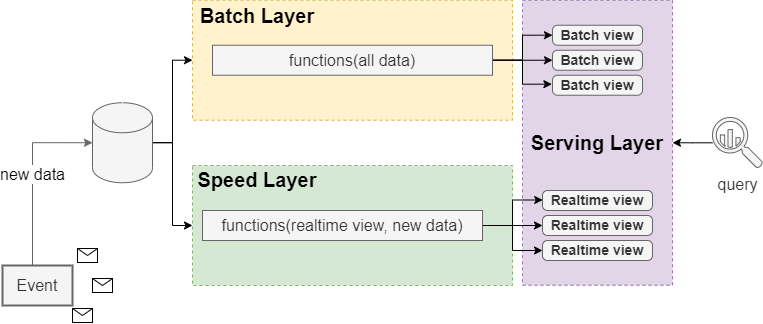

The diagram above was exported from draw.io. Its source (the exported page's mxGraphModel, read from the mxfile embedded in the PNG):
<mxGraphModel dx="1634" dy="955" grid="1" gridSize="10" guides="1" tooltips="1" connect="1" arrows="1" fold="1" page="1" pageScale="1" pageWidth="827" pageHeight="1169" math="0" shadow="0">
  <root>
    <mxCell id="0" />
    <mxCell id="1" parent="0" />
    <mxCell id="nLQ7VHGvLJqwe3LOVIPI-51" value="" style="rounded=0;whiteSpace=wrap;html=1;fillColor=#e1d5e7;dashed=1;strokeColor=#9673a6;" parent="1" vertex="1">
      <mxGeometry x="540" y="144.74" width="150" height="285" as="geometry" />
    </mxCell>
    <mxCell id="nLQ7VHGvLJqwe3LOVIPI-42" value="" style="rounded=0;whiteSpace=wrap;html=1;fillColor=#fff2cc;dashed=1;strokeColor=#d6b656;" parent="1" vertex="1">
      <mxGeometry x="210" y="144.74" width="320" height="120" as="geometry" />
    </mxCell>
    <mxCell id="nLQ7VHGvLJqwe3LOVIPI-45" value="" style="rounded=0;whiteSpace=wrap;html=1;fillColor=#d5e8d4;dashed=1;strokeColor=#82b366;" parent="1" vertex="1">
      <mxGeometry x="210" y="310" width="320" height="120" as="geometry" />
    </mxCell>
    <mxCell id="nLQ7VHGvLJqwe3LOVIPI-43" value="&lt;font style=&quot;font-size: 16px;&quot;&gt;new data&lt;/font&gt;" style="edgeStyle=orthogonalEdgeStyle;rounded=0;orthogonalLoop=1;jettySize=auto;html=1;entryX=0;entryY=0.5;entryDx=0;entryDy=0;fillColor=#f5f5f5;strokeColor=#666666;entryPerimeter=0;" parent="1" source="nLQ7VHGvLJqwe3LOVIPI-37" target="8IgjSMzF_6gC03VmX9zu-22" edge="1">
      <mxGeometry relative="1" as="geometry">
        <mxPoint x="90" y="295" as="targetPoint" />
        <Array as="points">
          <mxPoint x="50" y="287" />
        </Array>
      </mxGeometry>
    </mxCell>
    <mxCell id="nLQ7VHGvLJqwe3LOVIPI-37" value="&lt;font style=&quot;font-size: 16px;&quot;&gt;Event&lt;/font&gt;" style="rounded=0;whiteSpace=wrap;html=1;strokeWidth=2;fillColor=#f5f5f5;fontColor=#333333;strokeColor=#666666;" parent="1" vertex="1">
      <mxGeometry x="20" y="410" width="70" height="40" as="geometry" />
    </mxCell>
    <mxCell id="nLQ7VHGvLJqwe3LOVIPI-49" value="Batch view" style="html=1;shadow=0;dashed=0;shape=mxgraph.bootstrap.rrect;rSize=5;strokeColor=#666666;strokeWidth=1;fillColor=#f5f5f5;whiteSpace=wrap;align=center;verticalAlign=middle;spacingLeft=0;fontStyle=1;fontSize=14;spacing=5;fontColor=#333333;" parent="1" vertex="1">
      <mxGeometry x="570" y="169.74" width="90" height="20" as="geometry" />
    </mxCell>
    <mxCell id="nLQ7VHGvLJqwe3LOVIPI-53" value="Realtime view" style="html=1;shadow=0;dashed=0;shape=mxgraph.bootstrap.rrect;rSize=5;strokeColor=#666666;strokeWidth=1;fillColor=#f5f5f5;whiteSpace=wrap;align=center;verticalAlign=middle;spacingLeft=0;fontStyle=1;fontSize=14;spacing=5;fontColor=#333333;" parent="1" vertex="1">
      <mxGeometry x="560" y="385" width="110" height="20" as="geometry" />
    </mxCell>
    <mxCell id="8IgjSMzF_6gC03VmX9zu-32" style="edgeStyle=orthogonalEdgeStyle;rounded=0;orthogonalLoop=1;jettySize=auto;html=1;entryX=1;entryY=0.5;entryDx=0;entryDy=0;" parent="1" source="RQwnNZ5VVYTwwBVM6K0q-25" target="nLQ7VHGvLJqwe3LOVIPI-51" edge="1">
      <mxGeometry relative="1" as="geometry" />
    </mxCell>
    <mxCell id="RQwnNZ5VVYTwwBVM6K0q-25" value="&lt;font style=&quot;font-size: 16px;&quot;&gt;query&lt;/font&gt;" style="sketch=0;html=1;aspect=fixed;strokeColor=#666666;shadow=0;fillColor=#f5f5f5;verticalAlign=top;labelPosition=center;verticalLabelPosition=bottom;shape=mxgraph.gcp2.big_query;fontColor=#333333;" parent="1" vertex="1">
      <mxGeometry x="730" y="261.98" width="50" height="50.52" as="geometry" />
    </mxCell>
    <mxCell id="RQwnNZ5VVYTwwBVM6K0q-33" value="" style="group" parent="1" vertex="1" connectable="0">
      <mxGeometry x="90" y="393.01" width="80" height="74" as="geometry" />
    </mxCell>
    <mxCell id="nLQ7VHGvLJqwe3LOVIPI-30" value="" style="shape=message;html=1;outlineConnect=0;strokeWidth=1;" parent="RQwnNZ5VVYTwwBVM6K0q-33" vertex="1">
      <mxGeometry y="60" width="20" height="14" as="geometry" />
    </mxCell>
    <mxCell id="nLQ7VHGvLJqwe3LOVIPI-33" value="" style="shape=message;html=1;outlineConnect=0;strokeWidth=1;" parent="RQwnNZ5VVYTwwBVM6K0q-33" vertex="1">
      <mxGeometry x="5" width="20" height="14" as="geometry" />
    </mxCell>
    <mxCell id="RQwnNZ5VVYTwwBVM6K0q-32" value="" style="shape=message;html=1;outlineConnect=0;strokeWidth=1;" parent="RQwnNZ5VVYTwwBVM6K0q-33" vertex="1">
      <mxGeometry x="20" y="30" width="20" height="14" as="geometry" />
    </mxCell>
    <mxCell id="8IgjSMzF_6gC03VmX9zu-1" value="&lt;font style=&quot;font-size: 20px;&quot;&gt;&lt;b&gt;Batch Layer&lt;/b&gt;&lt;/font&gt;" style="text;html=1;strokeColor=none;fillColor=none;align=center;verticalAlign=middle;whiteSpace=wrap;rounded=0;" parent="1" vertex="1">
      <mxGeometry x="210" y="144.74" width="130" height="30" as="geometry" />
    </mxCell>
    <mxCell id="8IgjSMzF_6gC03VmX9zu-3" value="&lt;font style=&quot;font-size: 20px;&quot;&gt;&lt;b&gt;Speed Layer&lt;/b&gt;&lt;/font&gt;" style="text;html=1;strokeColor=none;fillColor=none;align=center;verticalAlign=middle;whiteSpace=wrap;rounded=0;" parent="1" vertex="1">
      <mxGeometry x="210" y="308.8" width="130" height="30" as="geometry" />
    </mxCell>
    <mxCell id="8IgjSMzF_6gC03VmX9zu-4" value="&lt;font style=&quot;font-size: 20px;&quot;&gt;&lt;b&gt;Serving Layer&lt;/b&gt;&lt;/font&gt;" style="text;html=1;strokeColor=none;fillColor=none;align=center;verticalAlign=middle;whiteSpace=wrap;rounded=0;" parent="1" vertex="1">
      <mxGeometry x="540" y="272.24" width="150" height="30" as="geometry" />
    </mxCell>
    <mxCell id="8IgjSMzF_6gC03VmX9zu-37" style="edgeStyle=orthogonalEdgeStyle;rounded=0;orthogonalLoop=1;jettySize=auto;html=1;entryX=0.002;entryY=0.475;entryDx=0;entryDy=0;entryPerimeter=0;" parent="1" source="8IgjSMzF_6gC03VmX9zu-20" target="8IgjSMzF_6gC03VmX9zu-31" edge="1">
      <mxGeometry relative="1" as="geometry" />
    </mxCell>
    <mxCell id="8IgjSMzF_6gC03VmX9zu-38" style="edgeStyle=orthogonalEdgeStyle;rounded=0;orthogonalLoop=1;jettySize=auto;html=1;" parent="1" source="8IgjSMzF_6gC03VmX9zu-20" target="8IgjSMzF_6gC03VmX9zu-30" edge="1">
      <mxGeometry relative="1" as="geometry" />
    </mxCell>
    <mxCell id="8IgjSMzF_6gC03VmX9zu-39" style="edgeStyle=orthogonalEdgeStyle;rounded=0;orthogonalLoop=1;jettySize=auto;html=1;" parent="1" source="8IgjSMzF_6gC03VmX9zu-20" target="nLQ7VHGvLJqwe3LOVIPI-53" edge="1">
      <mxGeometry relative="1" as="geometry" />
    </mxCell>
    <mxCell id="8IgjSMzF_6gC03VmX9zu-20" value="&lt;font size=&quot;1&quot; style=&quot;&quot;&gt;&lt;span style=&quot;font-size: 16px;&quot;&gt;functions(realtime view, new data)&lt;/span&gt;&lt;/font&gt;" style="text;html=1;strokeColor=#666666;fillColor=#f5f5f5;align=center;verticalAlign=middle;whiteSpace=wrap;rounded=0;fontColor=#333333;" parent="1" vertex="1">
      <mxGeometry x="220" y="355" width="280" height="30" as="geometry" />
    </mxCell>
    <mxCell id="8IgjSMzF_6gC03VmX9zu-27" style="edgeStyle=orthogonalEdgeStyle;rounded=0;orthogonalLoop=1;jettySize=auto;html=1;" parent="1" source="8IgjSMzF_6gC03VmX9zu-21" target="nLQ7VHGvLJqwe3LOVIPI-49" edge="1">
      <mxGeometry relative="1" as="geometry" />
    </mxCell>
    <mxCell id="8IgjSMzF_6gC03VmX9zu-33" style="edgeStyle=orthogonalEdgeStyle;rounded=0;orthogonalLoop=1;jettySize=auto;html=1;" parent="1" source="8IgjSMzF_6gC03VmX9zu-21" target="8IgjSMzF_6gC03VmX9zu-28" edge="1">
      <mxGeometry relative="1" as="geometry" />
    </mxCell>
    <mxCell id="8IgjSMzF_6gC03VmX9zu-34" style="edgeStyle=orthogonalEdgeStyle;rounded=0;orthogonalLoop=1;jettySize=auto;html=1;entryX=-0.007;entryY=0.447;entryDx=0;entryDy=0;entryPerimeter=0;" parent="1" source="8IgjSMzF_6gC03VmX9zu-21" target="8IgjSMzF_6gC03VmX9zu-29" edge="1">
      <mxGeometry relative="1" as="geometry" />
    </mxCell>
    <mxCell id="8IgjSMzF_6gC03VmX9zu-21" value="&lt;font size=&quot;1&quot; style=&quot;&quot;&gt;&lt;span style=&quot;font-size: 16px;&quot;&gt;functions(all data)&lt;/span&gt;&lt;/font&gt;" style="text;html=1;strokeColor=#666666;fillColor=#f5f5f5;align=center;verticalAlign=middle;whiteSpace=wrap;rounded=0;fontColor=#333333;" parent="1" vertex="1">
      <mxGeometry x="230" y="189.74" width="280" height="30" as="geometry" />
    </mxCell>
    <mxCell id="8IgjSMzF_6gC03VmX9zu-24" style="edgeStyle=orthogonalEdgeStyle;rounded=0;orthogonalLoop=1;jettySize=auto;html=1;entryX=0;entryY=0.5;entryDx=0;entryDy=0;" parent="1" source="8IgjSMzF_6gC03VmX9zu-22" target="nLQ7VHGvLJqwe3LOVIPI-42" edge="1">
      <mxGeometry relative="1" as="geometry" />
    </mxCell>
    <mxCell id="8IgjSMzF_6gC03VmX9zu-25" style="edgeStyle=orthogonalEdgeStyle;rounded=0;orthogonalLoop=1;jettySize=auto;html=1;entryX=0;entryY=0.5;entryDx=0;entryDy=0;" parent="1" source="8IgjSMzF_6gC03VmX9zu-22" target="nLQ7VHGvLJqwe3LOVIPI-45" edge="1">
      <mxGeometry relative="1" as="geometry" />
    </mxCell>
    <mxCell id="8IgjSMzF_6gC03VmX9zu-22" value="" style="shape=cylinder3;whiteSpace=wrap;html=1;boundedLbl=1;backgroundOutline=1;size=15;fillColor=#f5f5f5;fontColor=#333333;strokeColor=#666666;" parent="1" vertex="1">
      <mxGeometry x="110" y="247.24" width="60" height="80" as="geometry" />
    </mxCell>
    <mxCell id="8IgjSMzF_6gC03VmX9zu-28" value="Batch view" style="html=1;shadow=0;dashed=0;shape=mxgraph.bootstrap.rrect;rSize=5;strokeColor=#666666;strokeWidth=1;fillColor=#f5f5f5;whiteSpace=wrap;align=center;verticalAlign=middle;spacingLeft=0;fontStyle=1;fontSize=14;spacing=5;fontColor=#333333;" parent="1" vertex="1">
      <mxGeometry x="570" y="194.74" width="90" height="20" as="geometry" />
    </mxCell>
    <mxCell id="8IgjSMzF_6gC03VmX9zu-29" value="Batch view" style="html=1;shadow=0;dashed=0;shape=mxgraph.bootstrap.rrect;rSize=5;strokeColor=#666666;strokeWidth=1;fillColor=#f5f5f5;whiteSpace=wrap;align=center;verticalAlign=middle;spacingLeft=0;fontStyle=1;fontSize=14;spacing=5;fontColor=#333333;" parent="1" vertex="1">
      <mxGeometry x="570" y="219.74" width="90" height="20" as="geometry" />
    </mxCell>
    <mxCell id="8IgjSMzF_6gC03VmX9zu-30" value="Realtime view" style="html=1;shadow=0;dashed=0;shape=mxgraph.bootstrap.rrect;rSize=5;strokeColor=#666666;strokeWidth=1;fillColor=#f5f5f5;whiteSpace=wrap;align=center;verticalAlign=middle;spacingLeft=0;fontStyle=1;fontSize=14;spacing=5;fontColor=#333333;" parent="1" vertex="1">
      <mxGeometry x="560" y="360" width="110" height="20" as="geometry" />
    </mxCell>
    <mxCell id="8IgjSMzF_6gC03VmX9zu-31" value="Realtime view" style="html=1;shadow=0;dashed=0;shape=mxgraph.bootstrap.rrect;rSize=5;strokeColor=#666666;strokeWidth=1;fillColor=#f5f5f5;whiteSpace=wrap;align=center;verticalAlign=middle;spacingLeft=0;fontStyle=1;fontSize=14;spacing=5;fontColor=#333333;" parent="1" vertex="1">
      <mxGeometry x="560" y="335" width="110" height="20" as="geometry" />
    </mxCell>
  </root>
</mxGraphModel>